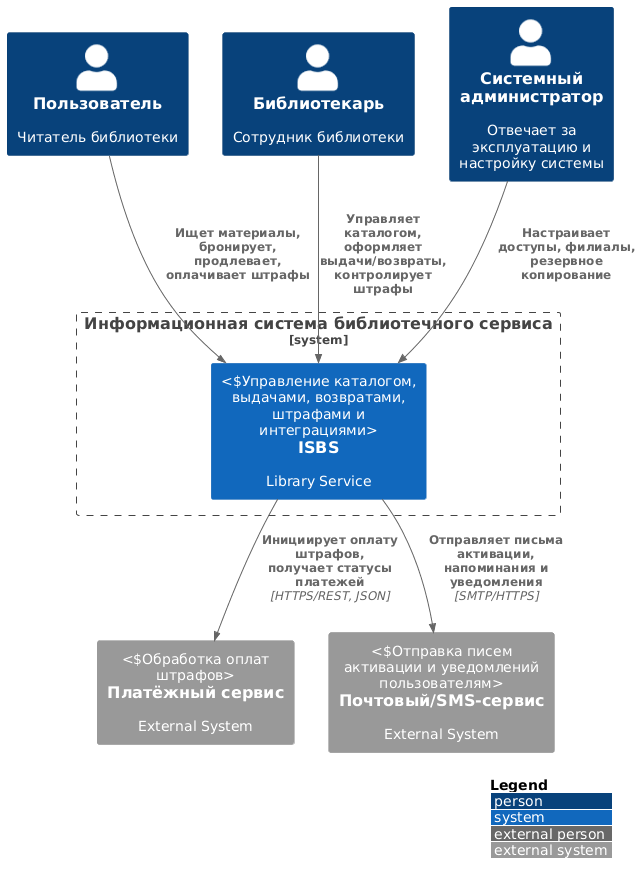

The diagram above was rendered by PlantUML. Its source (embedded in the PNG):
@startuml
!include <C4/C4_Context.puml>

LAYOUT_WITH_LEGEND()

Person(user, "Пользователь", "Читатель библиотеки")
Person(librarian, "Библиотекарь", "Сотрудник библиотеки")
Person(admin, "Системный администратор", "Отвечает за эксплуатацию и настройку системы")

System_Boundary(sys, "Информационная система библиотечного сервиса") {
  System(isbs, "ISBS", "Library Service", "Управление каталогом, выдачами, возвратами, штрафами и интеграциями")
}

System_Ext(pay, "Платёжный сервис", "External System", "Обработка оплат штрафов")
System_Ext(mail, "Почтовый/SMS-сервис", "External System", "Отправка писем активации и уведомлений пользователям")

Rel(user, isbs, "Ищет материалы, бронирует, продлевает, оплачивает штрафы")
Rel(librarian, isbs, "Управляет каталогом, оформляет выдачи/возвраты, контролирует штрафы")
Rel(admin, isbs, "Настраивает доступы, филиалы, резервное копирование")

Rel(isbs, pay, "Инициирует оплату штрафов,\nполучает статусы платежей", "HTTPS/REST, JSON")
Rel(isbs, mail, "Отправляет письма активации,\nнапоминания и уведомления", "SMTP/HTTPS")
@enduml